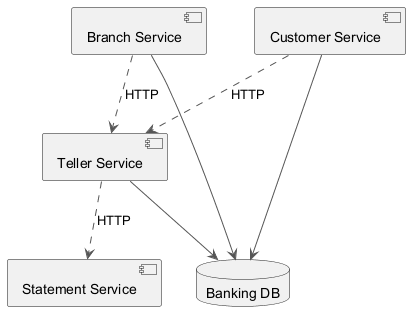

The diagram above was rendered by PlantUML. Its source (embedded in the PNG):
@startuml
skinparam monochrome true
skinparam ArrowColor #555555
component "Customer Service" as C_CustomerService
component "Branch Service" as C_BranchService
component "Teller Service" as C_TellerService
component "Statement Service" as C_StatementService
database "Banking DB" as DB_banking
C_CustomerService --> DB_banking
C_BranchService --> DB_banking
C_TellerService --> DB_banking
C_BranchService ..> C_TellerService : HTTP
C_TellerService ..> C_StatementService : HTTP
C_CustomerService ..> C_TellerService : HTTP
@enduml